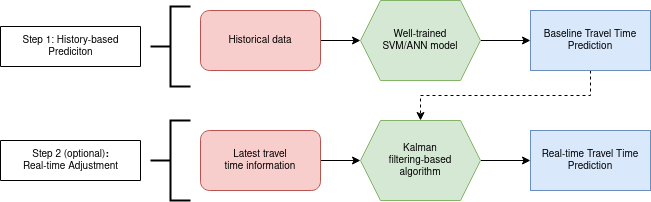

The diagram above was exported from draw.io. Its source (the exported page's mxGraphModel, read from the mxfile embedded in the PNG):
<mxGraphModel dx="1102" dy="571" grid="1" gridSize="10" guides="1" tooltips="1" connect="1" arrows="1" fold="1" page="1" pageScale="1" pageWidth="827" pageHeight="1169" math="0" shadow="0">
  <root>
    <mxCell id="0" />
    <mxCell id="1" parent="0" />
    <mxCell id="4XrELlUXDq6oLucqxQGW-11" value="" style="edgeStyle=orthogonalEdgeStyle;rounded=0;orthogonalLoop=1;jettySize=auto;html=1;fontSize=10;" parent="1" target="4XrELlUXDq6oLucqxQGW-6" edge="1">
      <mxGeometry relative="1" as="geometry">
        <mxPoint x="370" y="110" as="sourcePoint" />
      </mxGeometry>
    </mxCell>
    <mxCell id="-5SOrvE5nuvtgqzV-C-1-1" style="edgeStyle=orthogonalEdgeStyle;rounded=0;orthogonalLoop=1;jettySize=auto;html=1;exitX=1;exitY=0.5;exitDx=0;exitDy=0;entryX=0;entryY=0.5;entryDx=0;entryDy=0;fontSize=10;" parent="1" source="4XrELlUXDq6oLucqxQGW-6" target="4XrELlUXDq6oLucqxQGW-7" edge="1">
      <mxGeometry relative="1" as="geometry" />
    </mxCell>
    <mxCell id="4XrELlUXDq6oLucqxQGW-6" value="Well-trained &lt;br style=&quot;font-size: 10px;&quot;&gt;SVM/ANN model" style="shape=hexagon;perimeter=hexagonPerimeter2;whiteSpace=wrap;html=1;fixedSize=1;fillColor=#d5e8d4;strokeColor=#82b366;fontSize=10;" parent="1" vertex="1">
      <mxGeometry x="470" y="40" width="120" height="80" as="geometry" />
    </mxCell>
    <mxCell id="-5SOrvE5nuvtgqzV-C-1-2" style="edgeStyle=orthogonalEdgeStyle;rounded=0;orthogonalLoop=1;jettySize=auto;html=1;exitX=0.5;exitY=1;exitDx=0;exitDy=0;entryX=0.5;entryY=0;entryDx=0;entryDy=0;dashed=1;fontSize=10;" parent="1" source="4XrELlUXDq6oLucqxQGW-7" target="4XrELlUXDq6oLucqxQGW-8" edge="1">
      <mxGeometry relative="1" as="geometry" />
    </mxCell>
    <mxCell id="4XrELlUXDq6oLucqxQGW-7" value="Baseline Travel Time Prediction" style="rounded=0;whiteSpace=wrap;html=1;fillColor=#dae8fc;strokeColor=#6c8ebf;fontSize=10;" parent="1" vertex="1">
      <mxGeometry x="640" y="50" width="120" height="60" as="geometry" />
    </mxCell>
    <mxCell id="-5SOrvE5nuvtgqzV-C-1-3" style="edgeStyle=orthogonalEdgeStyle;rounded=0;orthogonalLoop=1;jettySize=auto;html=1;exitX=1;exitY=0.5;exitDx=0;exitDy=0;entryX=0;entryY=0.5;entryDx=0;entryDy=0;fontSize=10;" parent="1" source="4XrELlUXDq6oLucqxQGW-8" target="4XrELlUXDq6oLucqxQGW-9" edge="1">
      <mxGeometry relative="1" as="geometry" />
    </mxCell>
    <mxCell id="4XrELlUXDq6oLucqxQGW-8" value="Kalman &lt;br style=&quot;font-size: 10px;&quot;&gt;filtering-based &lt;br style=&quot;font-size: 10px;&quot;&gt;algorithm" style="shape=hexagon;perimeter=hexagonPerimeter2;whiteSpace=wrap;html=1;fixedSize=1;fillColor=#d5e8d4;strokeColor=#82b366;fontSize=10;" parent="1" vertex="1">
      <mxGeometry x="470" y="160" width="120" height="80" as="geometry" />
    </mxCell>
    <mxCell id="4XrELlUXDq6oLucqxQGW-9" value="Real-time Travel Time Prediction" style="rounded=0;whiteSpace=wrap;html=1;fillColor=#dae8fc;strokeColor=#6c8ebf;fontSize=10;" parent="1" vertex="1">
      <mxGeometry x="640" y="170" width="120" height="60" as="geometry" />
    </mxCell>
    <mxCell id="4XrELlUXDq6oLucqxQGW-16" value="" style="edgeStyle=orthogonalEdgeStyle;rounded=0;orthogonalLoop=1;jettySize=auto;html=1;fontSize=10;" parent="1" source="4XrELlUXDq6oLucqxQGW-10" target="4XrELlUXDq6oLucqxQGW-8" edge="1">
      <mxGeometry relative="1" as="geometry" />
    </mxCell>
    <mxCell id="4XrELlUXDq6oLucqxQGW-10" value="Latest travel&lt;br style=&quot;font-size: 10px;&quot;&gt;time information" style="rounded=1;whiteSpace=wrap;html=1;fillColor=#f8cecc;strokeColor=#b85450;fontSize=10;" parent="1" vertex="1">
      <mxGeometry x="310" y="170" width="120" height="60" as="geometry" />
    </mxCell>
    <mxCell id="4XrELlUXDq6oLucqxQGW-18" value="&lt;span style=&quot;font-size: 10px;&quot;&gt;Historical data&lt;/span&gt;" style="rounded=1;whiteSpace=wrap;html=1;fillColor=#f8cecc;strokeColor=#b85450;fontSize=10;" parent="1" vertex="1">
      <mxGeometry x="310" y="50" width="120" height="60" as="geometry" />
    </mxCell>
    <mxCell id="4XrELlUXDq6oLucqxQGW-20" value="" style="strokeWidth=2;html=1;shape=mxgraph.flowchart.annotation_2;align=left;labelPosition=right;pointerEvents=1;fontSize=10;" parent="1" vertex="1">
      <mxGeometry x="260" y="46" width="40" height="80" as="geometry" />
    </mxCell>
    <mxCell id="4XrELlUXDq6oLucqxQGW-21" value="" style="strokeWidth=2;html=1;shape=mxgraph.flowchart.annotation_2;align=left;labelPosition=right;pointerEvents=1;fontSize=10;" parent="1" vertex="1">
      <mxGeometry x="260" y="160" width="40" height="80" as="geometry" />
    </mxCell>
    <mxCell id="4XrELlUXDq6oLucqxQGW-22" value="&lt;div style=&quot;font-size: 10px;&quot;&gt;Step 1: History-based &lt;br style=&quot;font-size: 10px;&quot;&gt;&lt;/div&gt;&lt;div style=&quot;font-size: 10px;&quot;&gt;Prediciton&lt;/div&gt;" style="verticalLabelPosition=middle;verticalAlign=middle;html=1;shape=mxgraph.basic.rect;fillColor2=none;strokeWidth=1;size=20;indent=5;labelPosition=center;align=center;fontSize=10;" parent="1" vertex="1">
      <mxGeometry x="110" y="66" width="140" height="40" as="geometry" />
    </mxCell>
    <mxCell id="4XrELlUXDq6oLucqxQGW-23" value="&lt;div style=&quot;font-size: 10px;&quot;&gt;Step 2 (optional)&lt;b style=&quot;font-size: 10px;&quot;&gt;:&lt;/b&gt; &lt;br style=&quot;font-size: 10px;&quot;&gt;&lt;/div&gt;&lt;div style=&quot;font-size: 10px;&quot;&gt;Real-time Adjustment&lt;/div&gt;" style="verticalLabelPosition=middle;verticalAlign=middle;html=1;shape=mxgraph.basic.rect;fillColor2=none;strokeWidth=1;size=20;indent=5;labelPosition=center;align=center;fontSize=10;" parent="1" vertex="1">
      <mxGeometry x="110" y="180" width="140" height="40" as="geometry" />
    </mxCell>
  </root>
</mxGraphModel>